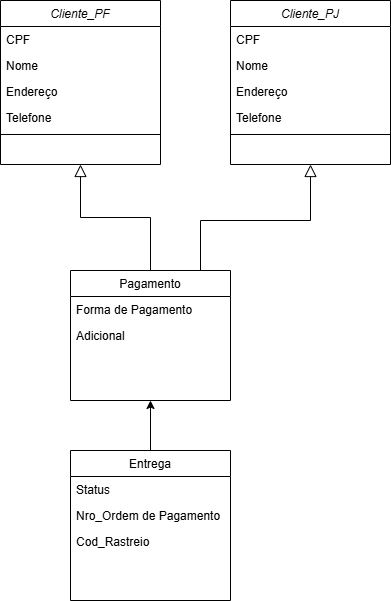

The diagram above was exported from draw.io. Its source (the exported page's mxGraphModel, read from the mxfile embedded in the PNG):
<mxGraphModel dx="1050" dy="557" grid="1" gridSize="10" guides="1" tooltips="1" connect="1" arrows="1" fold="1" page="1" pageScale="1" pageWidth="827" pageHeight="1169" math="0" shadow="0">
  <root>
    <mxCell id="WIyWlLk6GJQsqaUBKTNV-0" />
    <mxCell id="WIyWlLk6GJQsqaUBKTNV-1" parent="WIyWlLk6GJQsqaUBKTNV-0" />
    <mxCell id="zkfFHV4jXpPFQw0GAbJ--0" value="Cliente_PF" style="swimlane;fontStyle=2;align=center;verticalAlign=top;childLayout=stackLayout;horizontal=1;startSize=26;horizontalStack=0;resizeParent=1;resizeLast=0;collapsible=1;marginBottom=0;rounded=0;shadow=0;strokeWidth=1;" parent="WIyWlLk6GJQsqaUBKTNV-1" vertex="1">
      <mxGeometry x="220" y="120" width="160" height="164" as="geometry">
        <mxRectangle x="230" y="140" width="160" height="26" as="alternateBounds" />
      </mxGeometry>
    </mxCell>
    <mxCell id="xsXtIUstncEnjvHxd5Lf-0" value="CPF" style="text;align=left;verticalAlign=top;spacingLeft=4;spacingRight=4;overflow=hidden;rotatable=0;points=[[0,0.5],[1,0.5]];portConstraint=eastwest;" parent="zkfFHV4jXpPFQw0GAbJ--0" vertex="1">
      <mxGeometry y="26" width="160" height="26" as="geometry" />
    </mxCell>
    <mxCell id="zkfFHV4jXpPFQw0GAbJ--1" value="Nome" style="text;align=left;verticalAlign=top;spacingLeft=4;spacingRight=4;overflow=hidden;rotatable=0;points=[[0,0.5],[1,0.5]];portConstraint=eastwest;" parent="zkfFHV4jXpPFQw0GAbJ--0" vertex="1">
      <mxGeometry y="52" width="160" height="26" as="geometry" />
    </mxCell>
    <mxCell id="zkfFHV4jXpPFQw0GAbJ--2" value="Endereço" style="text;align=left;verticalAlign=top;spacingLeft=4;spacingRight=4;overflow=hidden;rotatable=0;points=[[0,0.5],[1,0.5]];portConstraint=eastwest;rounded=0;shadow=0;html=0;" parent="zkfFHV4jXpPFQw0GAbJ--0" vertex="1">
      <mxGeometry y="78" width="160" height="26" as="geometry" />
    </mxCell>
    <mxCell id="zkfFHV4jXpPFQw0GAbJ--3" value="Telefone" style="text;align=left;verticalAlign=top;spacingLeft=4;spacingRight=4;overflow=hidden;rotatable=0;points=[[0,0.5],[1,0.5]];portConstraint=eastwest;rounded=0;shadow=0;html=0;" parent="zkfFHV4jXpPFQw0GAbJ--0" vertex="1">
      <mxGeometry y="104" width="160" height="26" as="geometry" />
    </mxCell>
    <mxCell id="zkfFHV4jXpPFQw0GAbJ--4" value="" style="line;html=1;strokeWidth=1;align=left;verticalAlign=middle;spacingTop=-1;spacingLeft=3;spacingRight=3;rotatable=0;labelPosition=right;points=[];portConstraint=eastwest;" parent="zkfFHV4jXpPFQw0GAbJ--0" vertex="1">
      <mxGeometry y="130" width="160" height="8" as="geometry" />
    </mxCell>
    <mxCell id="zkfFHV4jXpPFQw0GAbJ--6" value="Pagamento" style="swimlane;fontStyle=0;align=center;verticalAlign=top;childLayout=stackLayout;horizontal=1;startSize=26;horizontalStack=0;resizeParent=1;resizeLast=0;collapsible=1;marginBottom=0;rounded=0;shadow=0;strokeWidth=1;" parent="WIyWlLk6GJQsqaUBKTNV-1" vertex="1">
      <mxGeometry x="290" y="390" width="160" height="130" as="geometry">
        <mxRectangle x="130" y="380" width="160" height="26" as="alternateBounds" />
      </mxGeometry>
    </mxCell>
    <mxCell id="xsXtIUstncEnjvHxd5Lf-2" value="Forma de Pagamento " style="text;align=left;verticalAlign=top;spacingLeft=4;spacingRight=4;overflow=hidden;rotatable=0;points=[[0,0.5],[1,0.5]];portConstraint=eastwest;" parent="zkfFHV4jXpPFQw0GAbJ--6" vertex="1">
      <mxGeometry y="26" width="160" height="26" as="geometry" />
    </mxCell>
    <mxCell id="zkfFHV4jXpPFQw0GAbJ--8" value="Adicional" style="text;align=left;verticalAlign=top;spacingLeft=4;spacingRight=4;overflow=hidden;rotatable=0;points=[[0,0.5],[1,0.5]];portConstraint=eastwest;rounded=0;shadow=0;html=0;" parent="zkfFHV4jXpPFQw0GAbJ--6" vertex="1">
      <mxGeometry y="52" width="160" height="26" as="geometry" />
    </mxCell>
    <mxCell id="zkfFHV4jXpPFQw0GAbJ--12" value="" style="endArrow=block;endSize=10;endFill=0;shadow=0;strokeWidth=1;rounded=0;curved=0;edgeStyle=elbowEdgeStyle;elbow=vertical;" parent="WIyWlLk6GJQsqaUBKTNV-1" source="zkfFHV4jXpPFQw0GAbJ--6" target="zkfFHV4jXpPFQw0GAbJ--0" edge="1">
      <mxGeometry width="160" relative="1" as="geometry">
        <mxPoint x="200" y="203" as="sourcePoint" />
        <mxPoint x="200" y="203" as="targetPoint" />
      </mxGeometry>
    </mxCell>
    <mxCell id="4ZfEsRKkJYINfkuNYmj9-9" style="edgeStyle=orthogonalEdgeStyle;rounded=0;orthogonalLoop=1;jettySize=auto;html=1;entryX=0.5;entryY=1;entryDx=0;entryDy=0;" edge="1" parent="WIyWlLk6GJQsqaUBKTNV-1" source="zkfFHV4jXpPFQw0GAbJ--13" target="zkfFHV4jXpPFQw0GAbJ--6">
      <mxGeometry relative="1" as="geometry">
        <mxPoint x="380" y="490" as="targetPoint" />
      </mxGeometry>
    </mxCell>
    <mxCell id="zkfFHV4jXpPFQw0GAbJ--13" value="Entrega" style="swimlane;fontStyle=0;align=center;verticalAlign=top;childLayout=stackLayout;horizontal=1;startSize=26;horizontalStack=0;resizeParent=1;resizeLast=0;collapsible=1;marginBottom=0;rounded=0;shadow=0;strokeWidth=1;" parent="WIyWlLk6GJQsqaUBKTNV-1" vertex="1">
      <mxGeometry x="290" y="570" width="160" height="150" as="geometry">
        <mxRectangle x="340" y="380" width="170" height="26" as="alternateBounds" />
      </mxGeometry>
    </mxCell>
    <mxCell id="zkfFHV4jXpPFQw0GAbJ--14" value="Status" style="text;align=left;verticalAlign=top;spacingLeft=4;spacingRight=4;overflow=hidden;rotatable=0;points=[[0,0.5],[1,0.5]];portConstraint=eastwest;" parent="zkfFHV4jXpPFQw0GAbJ--13" vertex="1">
      <mxGeometry y="26" width="160" height="26" as="geometry" />
    </mxCell>
    <mxCell id="xsXtIUstncEnjvHxd5Lf-7" value="Nro_Ordem de Pagamento" style="text;align=left;verticalAlign=top;spacingLeft=4;spacingRight=4;overflow=hidden;rotatable=0;points=[[0,0.5],[1,0.5]];portConstraint=eastwest;" parent="zkfFHV4jXpPFQw0GAbJ--13" vertex="1">
      <mxGeometry y="52" width="160" height="26" as="geometry" />
    </mxCell>
    <mxCell id="xsXtIUstncEnjvHxd5Lf-8" value="Cod_Rastreio" style="text;align=left;verticalAlign=top;spacingLeft=4;spacingRight=4;overflow=hidden;rotatable=0;points=[[0,0.5],[1,0.5]];portConstraint=eastwest;" parent="zkfFHV4jXpPFQw0GAbJ--13" vertex="1">
      <mxGeometry y="78" width="160" height="26" as="geometry" />
    </mxCell>
    <mxCell id="4ZfEsRKkJYINfkuNYmj9-1" value="Cliente_PJ" style="swimlane;fontStyle=2;align=center;verticalAlign=top;childLayout=stackLayout;horizontal=1;startSize=26;horizontalStack=0;resizeParent=1;resizeLast=0;collapsible=1;marginBottom=0;rounded=0;shadow=0;strokeWidth=1;" vertex="1" parent="WIyWlLk6GJQsqaUBKTNV-1">
      <mxGeometry x="450" y="120" width="160" height="164" as="geometry">
        <mxRectangle x="230" y="140" width="160" height="26" as="alternateBounds" />
      </mxGeometry>
    </mxCell>
    <mxCell id="4ZfEsRKkJYINfkuNYmj9-2" value="CPF" style="text;align=left;verticalAlign=top;spacingLeft=4;spacingRight=4;overflow=hidden;rotatable=0;points=[[0,0.5],[1,0.5]];portConstraint=eastwest;" vertex="1" parent="4ZfEsRKkJYINfkuNYmj9-1">
      <mxGeometry y="26" width="160" height="26" as="geometry" />
    </mxCell>
    <mxCell id="4ZfEsRKkJYINfkuNYmj9-3" value="Nome" style="text;align=left;verticalAlign=top;spacingLeft=4;spacingRight=4;overflow=hidden;rotatable=0;points=[[0,0.5],[1,0.5]];portConstraint=eastwest;" vertex="1" parent="4ZfEsRKkJYINfkuNYmj9-1">
      <mxGeometry y="52" width="160" height="26" as="geometry" />
    </mxCell>
    <mxCell id="4ZfEsRKkJYINfkuNYmj9-4" value="Endereço" style="text;align=left;verticalAlign=top;spacingLeft=4;spacingRight=4;overflow=hidden;rotatable=0;points=[[0,0.5],[1,0.5]];portConstraint=eastwest;rounded=0;shadow=0;html=0;" vertex="1" parent="4ZfEsRKkJYINfkuNYmj9-1">
      <mxGeometry y="78" width="160" height="26" as="geometry" />
    </mxCell>
    <mxCell id="4ZfEsRKkJYINfkuNYmj9-5" value="Telefone" style="text;align=left;verticalAlign=top;spacingLeft=4;spacingRight=4;overflow=hidden;rotatable=0;points=[[0,0.5],[1,0.5]];portConstraint=eastwest;rounded=0;shadow=0;html=0;" vertex="1" parent="4ZfEsRKkJYINfkuNYmj9-1">
      <mxGeometry y="104" width="160" height="26" as="geometry" />
    </mxCell>
    <mxCell id="4ZfEsRKkJYINfkuNYmj9-6" value="" style="line;html=1;strokeWidth=1;align=left;verticalAlign=middle;spacingTop=-1;spacingLeft=3;spacingRight=3;rotatable=0;labelPosition=right;points=[];portConstraint=eastwest;" vertex="1" parent="4ZfEsRKkJYINfkuNYmj9-1">
      <mxGeometry y="130" width="160" height="8" as="geometry" />
    </mxCell>
    <mxCell id="4ZfEsRKkJYINfkuNYmj9-8" value="" style="endArrow=block;endSize=10;endFill=0;shadow=0;strokeWidth=1;rounded=0;curved=0;edgeStyle=elbowEdgeStyle;elbow=vertical;entryX=0.5;entryY=1;entryDx=0;entryDy=0;" edge="1" parent="WIyWlLk6GJQsqaUBKTNV-1" target="4ZfEsRKkJYINfkuNYmj9-1">
      <mxGeometry width="160" relative="1" as="geometry">
        <mxPoint x="420" y="390" as="sourcePoint" />
        <mxPoint x="350" y="284" as="targetPoint" />
        <Array as="points">
          <mxPoint x="500" y="340" />
        </Array>
      </mxGeometry>
    </mxCell>
  </root>
</mxGraphModel>